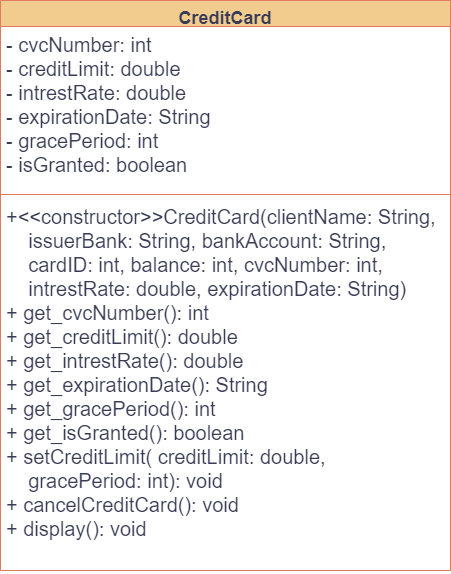

The diagram above was exported from draw.io. Its source (the exported page's mxGraphModel, read from the mxfile embedded in the PNG):
<mxGraphModel dx="1387" dy="788" grid="1" gridSize="10" guides="1" tooltips="1" connect="1" arrows="1" fold="1" page="1" pageScale="1" pageWidth="1169" pageHeight="827" math="0" shadow="0">
  <root>
    <mxCell id="0" />
    <mxCell id="1" parent="0" />
    <mxCell id="4Li_Y5Pvf1X5DINse3qC-1" value="CreditCard" style="swimlane;fontStyle=1;align=center;verticalAlign=top;childLayout=stackLayout;horizontal=1;startSize=26;horizontalStack=0;resizeParent=1;resizeParentMax=0;resizeLast=0;collapsible=1;marginBottom=0;fontSize=18;labelBackgroundColor=none;fillColor=#F2CC8F;strokeColor=#E07A5F;fontColor=#393C56;" vertex="1" parent="1">
      <mxGeometry x="360" y="190" width="450" height="570" as="geometry" />
    </mxCell>
    <mxCell id="4Li_Y5Pvf1X5DINse3qC-2" value="- cvcNumber: int&#10;- creditLimit: double&#10;- intrestRate: double &#10;- expirationDate: String&#10;- gracePeriod: int&#10;- isGranted: boolean" style="text;strokeColor=none;fillColor=none;align=left;verticalAlign=top;spacingLeft=4;spacingRight=4;overflow=hidden;rotatable=0;points=[[0,0.5],[1,0.5]];portConstraint=eastwest;fontStyle=0;fontSize=20;labelBackgroundColor=none;fontColor=#393C56;" vertex="1" parent="4Li_Y5Pvf1X5DINse3qC-1">
      <mxGeometry y="26" width="450" height="164" as="geometry" />
    </mxCell>
    <mxCell id="4Li_Y5Pvf1X5DINse3qC-3" value="" style="line;strokeWidth=1;fillColor=none;align=left;verticalAlign=middle;spacingTop=-1;spacingLeft=3;spacingRight=3;rotatable=0;labelPosition=right;points=[];portConstraint=eastwest;strokeColor=#E07A5F;fontStyle=0;fontSize=20;labelBackgroundColor=none;fontColor=#393C56;" vertex="1" parent="4Li_Y5Pvf1X5DINse3qC-1">
      <mxGeometry y="190" width="450" height="8" as="geometry" />
    </mxCell>
    <mxCell id="4Li_Y5Pvf1X5DINse3qC-4" value="+&lt;&lt;constructor&gt;&gt;CreditCard(clientName: String,&#10;    issuerBank: String, bankAccount: String,&#10;    cardID: int, balance: int, cvcNumber: int, &#10;    intrestRate: double, expirationDate: String)&#10;+ get_cvcNumber(): int&#10;+ get_creditLimit(): double&#10;+ get_intrestRate(): double&#10;+ get_expirationDate(): String&#10;+ get_gracePeriod(): int&#10;+ get_isGranted(): boolean&#10;+ setCreditLimit( creditLimit: double, &#10;    gracePeriod: int): void&#10;+ cancelCreditCard(): void&#10;+ display(): void" style="text;strokeColor=none;fillColor=none;align=left;verticalAlign=top;spacingLeft=4;spacingRight=4;overflow=hidden;rotatable=0;points=[[0,0.5],[1,0.5]];portConstraint=eastwest;fontStyle=0;fontSize=20;labelBackgroundColor=none;fontColor=#393C56;" vertex="1" parent="4Li_Y5Pvf1X5DINse3qC-1">
      <mxGeometry y="198" width="450" height="372" as="geometry" />
    </mxCell>
  </root>
</mxGraphModel>